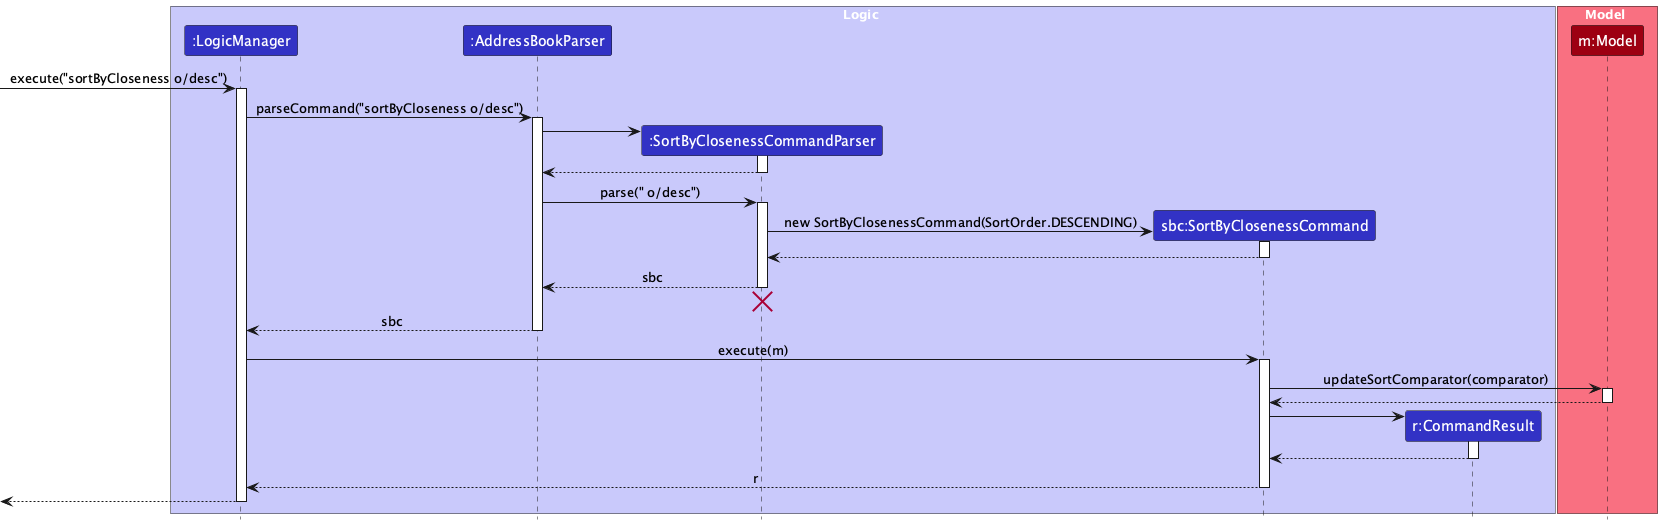

The diagram above was rendered by PlantUML. Its source (embedded in the PNG):
@startuml
!include style.puml
skinparam ArrowFontStyle plain

box Logic LOGIC_COLOR_T1
participant ":LogicManager" as LogicManager LOGIC_COLOR
participant ":AddressBookParser" as AddressBookParser LOGIC_COLOR
participant ":SortByClosenessCommandParser" as SortByClosenessCommandParser LOGIC_COLOR
participant "sbc:SortByClosenessCommand" as SortByClosenessCommand LOGIC_COLOR
participant "r:CommandResult" as CommandResult LOGIC_COLOR
end box

box Model MODEL_COLOR_T1
participant "m:Model" as Model MODEL_COLOR
end box

[-> LogicManager : execute("sortByCloseness o/desc")
activate LogicManager

LogicManager -> AddressBookParser : parseCommand("sortByCloseness o/desc")
activate AddressBookParser

create SortByClosenessCommandParser
AddressBookParser -> SortByClosenessCommandParser
activate SortByClosenessCommandParser

SortByClosenessCommandParser --> AddressBookParser
deactivate SortByClosenessCommandParser

AddressBookParser -> SortByClosenessCommandParser : parse(" o/desc")
activate SortByClosenessCommandParser

create SortByClosenessCommand
' The parser creates the command with the correct SortOrder enum
SortByClosenessCommandParser -> SortByClosenessCommand : new SortByClosenessCommand(SortOrder.DESCENDING)
activate SortByClosenessCommand

SortByClosenessCommand --> SortByClosenessCommandParser :
deactivate SortByClosenessCommand

SortByClosenessCommandParser --> AddressBookParser : sbc
deactivate SortByClosenessCommandParser
'Hidden arrow to position the destroy marker below the end of the activation bar.
SortByClosenessCommandParser -[hidden]-> AddressBookParser
destroy SortByClosenessCommandParser

AddressBookParser --> LogicManager : sbc
deactivate AddressBookParser

LogicManager -> SortByClosenessCommand : execute(m)
activate SortByClosenessCommand

' The command executes by calling updateSortComparator on the model [cite: 2]
SortByClosenessCommand -> Model : updateSortComparator(comparator)
activate Model

Model --> SortByClosenessCommand
deactivate Model

create CommandResult
' A new CommandResult is created with the success message [cite: 2]
SortByClosenessCommand -> CommandResult
activate CommandResult

CommandResult --> SortByClosenessCommand
deactivate CommandResult

SortByClosenessCommand --> LogicManager : r
deactivate SortByClosenessCommand

[<--LogicManager
deactivate LogicManager
@enduml